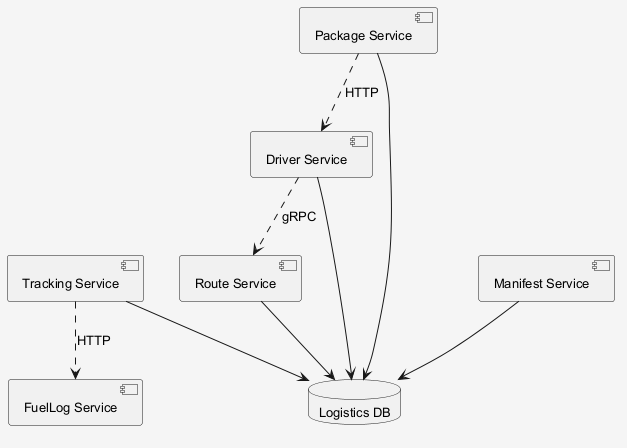

The diagram above was rendered by PlantUML. Its source (embedded in the PNG):
@startuml
skinparam shadowing false
skinparam backgroundColor #F5F5F5
skinparam defaultFontSize 13
component "FuelLog Service" as C_FuelLogService
component "Driver Service" as C_DriverService
component "Package Service" as C_PackageService
component "Tracking Service" as C_TrackingService
component "Route Service" as C_RouteService
component "Manifest Service" as C_ManifestService
database "Logistics DB" as DB_logistics
C_DriverService --> DB_logistics
C_PackageService --> DB_logistics
C_TrackingService --> DB_logistics
C_RouteService --> DB_logistics
C_ManifestService --> DB_logistics
C_PackageService ..> C_DriverService : HTTP
C_TrackingService ..> C_FuelLogService : HTTP
C_DriverService ..> C_RouteService : gRPC
@enduml